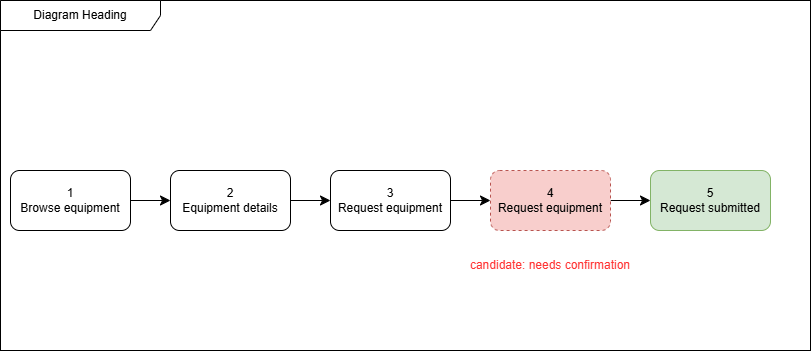

The diagram above was exported from draw.io. Its source (the exported page's mxGraphModel, read from the mxfile embedded in the PNG):
<mxGraphModel dx="2424" dy="1434" grid="1" gridSize="10" guides="1" tooltips="1" connect="1" arrows="1" fold="1" page="1" pageScale="1" pageWidth="850" pageHeight="1100" math="0" shadow="0">
  <root>
    <mxCell id="0" />
    <mxCell id="1" parent="0" />
    <mxCell id="FWswghcOnIoUyn2nQSHl-13" parent="1" style="rounded=0;whiteSpace=wrap;html=1;" value="" vertex="1">
      <mxGeometry height="350" width="810" x="30" y="130" as="geometry" />
    </mxCell>
    <mxCell id="FWswghcOnIoUyn2nQSHl-4" edge="1" parent="1" source="FWswghcOnIoUyn2nQSHl-1" style="edgeStyle=none;curved=1;rounded=0;curveGeometry=1;orthogonalLoop=1;jettySize=auto;html=1;fontSize=12;defaultLabelBackgroundColor=page;labelPadding=0 4;startSize=8;endSize=8;" target="FWswghcOnIoUyn2nQSHl-2">
      <mxGeometry relative="1" as="geometry" />
    </mxCell>
    <mxCell id="FWswghcOnIoUyn2nQSHl-1" parent="1" style="rounded=1;whiteSpace=wrap;html=1;roundedPerimeter=1;" value="1&lt;div&gt;Browse equipment&lt;/div&gt;" vertex="1">
      <mxGeometry height="60" width="120" x="40" y="300" as="geometry" />
    </mxCell>
    <mxCell id="FWswghcOnIoUyn2nQSHl-5" edge="1" parent="1" source="FWswghcOnIoUyn2nQSHl-2" style="edgeStyle=none;curved=1;rounded=0;curveGeometry=1;orthogonalLoop=1;jettySize=auto;html=1;fontSize=12;defaultLabelBackgroundColor=page;labelPadding=0 4;startSize=8;endSize=8;" target="FWswghcOnIoUyn2nQSHl-3">
      <mxGeometry relative="1" as="geometry" />
    </mxCell>
    <mxCell id="FWswghcOnIoUyn2nQSHl-2" parent="1" style="rounded=1;whiteSpace=wrap;html=1;roundedPerimeter=1;" value="&lt;div&gt;2&lt;/div&gt;&lt;div&gt;Equipment details&lt;/div&gt;" vertex="1">
      <mxGeometry height="60" width="120" x="200" y="300" as="geometry" />
    </mxCell>
    <mxCell id="FWswghcOnIoUyn2nQSHl-7" edge="1" parent="1" source="FWswghcOnIoUyn2nQSHl-3" style="edgeStyle=none;curved=1;rounded=0;curveGeometry=1;orthogonalLoop=1;jettySize=auto;html=1;fontSize=12;defaultLabelBackgroundColor=page;labelPadding=0 4;startSize=8;endSize=8;" target="FWswghcOnIoUyn2nQSHl-6">
      <mxGeometry relative="1" as="geometry" />
    </mxCell>
    <mxCell id="FWswghcOnIoUyn2nQSHl-3" parent="1" style="rounded=1;whiteSpace=wrap;html=1;roundedPerimeter=1;" value="&lt;div&gt;&lt;span style=&quot;background-color: transparent; color: light-dark(#000000, var(--ge-light-color, #ffffff));&quot;&gt;3&lt;/span&gt;&lt;/div&gt;&lt;div&gt;&lt;span style=&quot;background-color: transparent; color: light-dark(#000000, var(--ge-light-color, #ffffff));&quot;&gt;Request equipment&lt;/span&gt;&lt;/div&gt;" vertex="1">
      <mxGeometry height="60" width="120" x="360" y="300" as="geometry" />
    </mxCell>
    <mxCell id="FWswghcOnIoUyn2nQSHl-10" edge="1" parent="1" source="FWswghcOnIoUyn2nQSHl-6" style="edgeStyle=none;curved=1;rounded=0;curveGeometry=1;orthogonalLoop=1;jettySize=auto;html=1;entryX=0;entryY=0.5;entryDx=0;entryDy=0;fontSize=12;defaultLabelBackgroundColor=page;labelPadding=0 4;startSize=8;endSize=8;" target="FWswghcOnIoUyn2nQSHl-9">
      <mxGeometry relative="1" as="geometry" />
    </mxCell>
    <mxCell id="FWswghcOnIoUyn2nQSHl-6" parent="1" style="rounded=1;whiteSpace=wrap;html=1;roundedPerimeter=1;dashed=1;fillColor=#f8cecc;strokeColor=#b85450;" value="&lt;div&gt;4&lt;/div&gt;&lt;div&gt;&lt;span style=&quot;background-color: transparent;&quot;&gt;Request equipment&lt;/span&gt;&lt;/div&gt;" vertex="1">
      <mxGeometry height="60" width="120" x="520" y="300" as="geometry" />
    </mxCell>
    <mxCell id="FWswghcOnIoUyn2nQSHl-9" parent="1" style="rounded=1;whiteSpace=wrap;html=1;roundedPerimeter=1;fillColor=#d5e8d4;strokeColor=#82b366;" value="&lt;div&gt;5&lt;br&gt;Request submitted&lt;/div&gt;" vertex="1">
      <mxGeometry height="60" width="120" x="680" y="300" as="geometry" />
    </mxCell>
    <mxCell id="FWswghcOnIoUyn2nQSHl-11" parent="1" style="shape=umlFrame;whiteSpace=wrap;html=1;pointerEvents=0;recursiveResize=0;container=1;collapsible=0;width=160;gradientColor=none;" value="Diagram Heading" vertex="1">
      <mxGeometry height="350" width="810" x="30" y="130" as="geometry" />
    </mxCell>
    <mxCell id="FWswghcOnIoUyn2nQSHl-14" parent="FWswghcOnIoUyn2nQSHl-11" style="text;html=1;whiteSpace=wrap;strokeColor=none;fillColor=none;align=center;verticalAlign=middle;rounded=0;autosize=1;resizable=0;fontColor=#FF3333;sketch=0;" value="candidate: needs confirmation" vertex="1">
      <mxGeometry height="30" width="180" x="460" y="250" as="geometry" />
    </mxCell>
  </root>
</mxGraphModel>